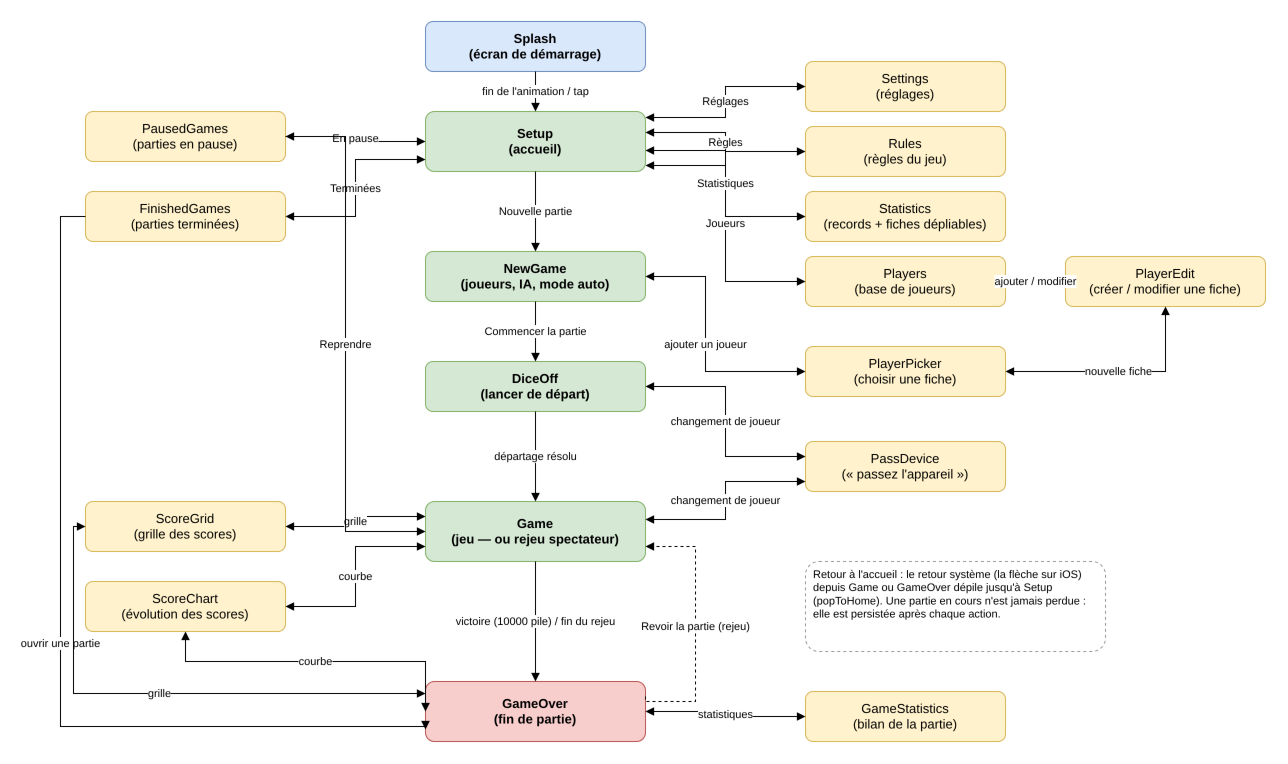

The diagram above was exported from draw.io. Its source (the exported page's mxGraphModel, read from the mxfile embedded in the PNG):
<mxGraphModel dx="1400" dy="900" grid="1" gridSize="10" guides="1" tooltips="1" connect="1" arrows="1" fold="1" page="1" pageScale="1" pageWidth="1300" pageHeight="800" math="0" shadow="0">
  <root>
    <mxCell id="0" />
    <mxCell id="1" parent="0" />
    <mxCell id="splash" value="Splash&#10;(écran de démarrage)" style="rounded=1;whiteSpace=wrap;html=1;fillColor=#dae8fc;strokeColor=#6c8ebf;fontSize=13;fontStyle=1;" vertex="1" parent="1">
      <mxGeometry x="380" y="20" width="220" height="50" as="geometry" />
    </mxCell>
    <mxCell id="setup" value="Setup&#10;(accueil)" style="rounded=1;whiteSpace=wrap;html=1;fillColor=#d5e8d4;strokeColor=#82b366;fontSize=13;fontStyle=1;" vertex="1" parent="1">
      <mxGeometry x="380" y="110" width="220" height="60" as="geometry" />
    </mxCell>
    <mxCell id="paused" value="PausedGames&#10;(parties en pause)" style="rounded=1;whiteSpace=wrap;html=1;fillColor=#fff2cc;strokeColor=#d6b656;fontSize=13;" vertex="1" parent="1">
      <mxGeometry x="40" y="110" width="200" height="50" as="geometry" />
    </mxCell>
    <mxCell id="finished" value="FinishedGames&#10;(parties terminées)" style="rounded=1;whiteSpace=wrap;html=1;fillColor=#fff2cc;strokeColor=#d6b656;fontSize=13;" vertex="1" parent="1">
      <mxGeometry x="40" y="190" width="200" height="50" as="geometry" />
    </mxCell>
    <mxCell id="statistics" value="Statistics&#10;(records + fiches dépliables)" style="rounded=1;whiteSpace=wrap;html=1;fillColor=#fff2cc;strokeColor=#d6b656;fontSize=13;" vertex="1" parent="1">
      <mxGeometry x="760" y="190" width="200" height="50" as="geometry" />
    </mxCell>
    <mxCell id="settings" value="Settings&#10;(réglages)" style="rounded=1;whiteSpace=wrap;html=1;fillColor=#fff2cc;strokeColor=#d6b656;fontSize=13;" vertex="1" parent="1">
      <mxGeometry x="760" y="60" width="200" height="50" as="geometry" />
    </mxCell>
    <mxCell id="rules" value="Rules&#10;(règles du jeu)" style="rounded=1;whiteSpace=wrap;html=1;fillColor=#fff2cc;strokeColor=#d6b656;fontSize=13;" vertex="1" parent="1">
      <mxGeometry x="760" y="125" width="200" height="50" as="geometry" />
    </mxCell>
    <mxCell id="players" value="Players&#10;(base de joueurs)" style="rounded=1;whiteSpace=wrap;html=1;fillColor=#fff2cc;strokeColor=#d6b656;fontSize=13;" vertex="1" parent="1">
      <mxGeometry x="760" y="255" width="200" height="50" as="geometry" />
    </mxCell>
    <mxCell id="playeredit" value="PlayerEdit&#10;(créer / modifier une fiche)" style="rounded=1;whiteSpace=wrap;html=1;fillColor=#fff2cc;strokeColor=#d6b656;fontSize=13;" vertex="1" parent="1">
      <mxGeometry x="1020" y="255" width="200" height="50" as="geometry" />
    </mxCell>
    <mxCell id="newgame" value="NewGame&#10;(joueurs, IA, mode auto)" style="rounded=1;whiteSpace=wrap;html=1;fillColor=#d5e8d4;strokeColor=#82b366;fontSize=13;fontStyle=1;" vertex="1" parent="1">
      <mxGeometry x="380" y="250" width="220" height="50" as="geometry" />
    </mxCell>
    <mxCell id="playerpicker" value="PlayerPicker&#10;(choisir une fiche)" style="rounded=1;whiteSpace=wrap;html=1;fillColor=#fff2cc;strokeColor=#d6b656;fontSize=13;" vertex="1" parent="1">
      <mxGeometry x="760" y="345" width="200" height="50" as="geometry" />
    </mxCell>
    <mxCell id="diceoff" value="DiceOff&#10;(lancer de départ)" style="rounded=1;whiteSpace=wrap;html=1;fillColor=#d5e8d4;strokeColor=#82b366;fontSize=13;fontStyle=1;" vertex="1" parent="1">
      <mxGeometry x="380" y="360" width="220" height="50" as="geometry" />
    </mxCell>
    <mxCell id="passdevice" value="PassDevice&#10;(« passez l'appareil »)" style="rounded=1;whiteSpace=wrap;html=1;fillColor=#fff2cc;strokeColor=#d6b656;fontSize=13;" vertex="1" parent="1">
      <mxGeometry x="760" y="440" width="200" height="50" as="geometry" />
    </mxCell>
    <mxCell id="game" value="Game&#10;(jeu — ou rejeu spectateur)" style="rounded=1;whiteSpace=wrap;html=1;fillColor=#d5e8d4;strokeColor=#82b366;fontSize=13;fontStyle=1;" vertex="1" parent="1">
      <mxGeometry x="380" y="500" width="220" height="60" as="geometry" />
    </mxCell>
    <mxCell id="scoregrid" value="ScoreGrid&#10;(grille des scores)" style="rounded=1;whiteSpace=wrap;html=1;fillColor=#fff2cc;strokeColor=#d6b656;fontSize=13;" vertex="1" parent="1">
      <mxGeometry x="40" y="500" width="200" height="50" as="geometry" />
    </mxCell>
    <mxCell id="scorechart" value="ScoreChart&#10;(évolution des scores)" style="rounded=1;whiteSpace=wrap;html=1;fillColor=#fff2cc;strokeColor=#d6b656;fontSize=13;" vertex="1" parent="1">
      <mxGeometry x="40" y="580" width="200" height="50" as="geometry" />
    </mxCell>
    <mxCell id="gameover" value="GameOver&#10;(fin de partie)" style="rounded=1;whiteSpace=wrap;html=1;fillColor=#f8cecc;strokeColor=#b85450;fontSize=13;fontStyle=1;" vertex="1" parent="1">
      <mxGeometry x="380" y="680" width="220" height="60" as="geometry" />
    </mxCell>
    <mxCell id="gamestats" value="GameStatistics&#10;(bilan de la partie)" style="rounded=1;whiteSpace=wrap;html=1;fillColor=#fff2cc;strokeColor=#d6b656;fontSize=13;" vertex="1" parent="1">
      <mxGeometry x="760" y="690" width="200" height="50" as="geometry" />
    </mxCell>
    <mxCell id="note" value="Retour à l'accueil : le retour système (la flèche sur iOS) depuis Game ou GameOver dépile jusqu'à Setup (popToHome). Une partie en cours n'est jamais perdue : elle est persistée après chaque action." style="rounded=1;whiteSpace=wrap;html=1;fillColor=#ffffff;strokeColor=#999999;fontSize=11;align=left;verticalAlign=top;dashed=1;spacingLeft=6;" vertex="1" parent="1">
      <mxGeometry x="760" y="560" width="300" height="90" as="geometry" />
    </mxCell>
    <mxCell id="e1" value="fin de l'animation / tap" style="edgeStyle=orthogonalEdgeStyle;rounded=0;html=1;fontSize=11;endArrow=block;endFill=1;" edge="1" parent="1" source="splash" target="setup">
      <mxGeometry relative="1" as="geometry" />
    </mxCell>
    <mxCell id="e2" value="Réglages" style="edgeStyle=orthogonalEdgeStyle;rounded=0;html=1;fontSize=11;startArrow=block;startFill=1;endArrow=block;endFill=1;exitX=1;exitY=0.1;entryX=0;entryY=0.5;" edge="1" parent="1" source="setup" target="settings">
      <mxGeometry relative="1" as="geometry" />
    </mxCell>
    <mxCell id="e3" value="Règles" style="edgeStyle=orthogonalEdgeStyle;rounded=0;html=1;fontSize=11;startArrow=block;startFill=1;endArrow=block;endFill=1;exitX=1;exitY=0.35;entryX=0;entryY=0.5;" edge="1" parent="1" source="setup" target="rules">
      <mxGeometry relative="1" as="geometry" />
    </mxCell>
    <mxCell id="e4" value="Joueurs" style="edgeStyle=orthogonalEdgeStyle;rounded=0;html=1;fontSize=11;startArrow=block;startFill=1;endArrow=block;endFill=1;exitX=1;exitY=0.9;entryX=0;entryY=0.5;" edge="1" parent="1" source="setup" target="players">
      <mxGeometry relative="1" as="geometry" />
    </mxCell>
    <mxCell id="e5" value="En pause" style="edgeStyle=orthogonalEdgeStyle;rounded=0;html=1;fontSize=11;startArrow=block;startFill=1;endArrow=block;endFill=1;exitX=0;exitY=0.5;entryX=1;entryY=0.5;" edge="1" parent="1" source="setup" target="paused">
      <mxGeometry relative="1" as="geometry" />
    </mxCell>
    <mxCell id="e6" value="Terminées" style="edgeStyle=orthogonalEdgeStyle;rounded=0;html=1;fontSize=11;startArrow=block;startFill=1;endArrow=block;endFill=1;exitX=0;exitY=0.8;entryX=1;entryY=0.5;" edge="1" parent="1" source="setup" target="finished">
      <mxGeometry relative="1" as="geometry" />
    </mxCell>
    <mxCell id="e7" value="Statistiques" style="edgeStyle=orthogonalEdgeStyle;rounded=0;html=1;fontSize=11;startArrow=block;startFill=1;endArrow=block;endFill=1;exitX=1;exitY=0.65;entryX=0;entryY=0.5;" edge="1" parent="1" source="setup" target="statistics">
      <mxGeometry relative="1" as="geometry" />
    </mxCell>
    <mxCell id="e8" value="Nouvelle partie" style="edgeStyle=orthogonalEdgeStyle;rounded=0;html=1;fontSize=11;endArrow=block;endFill=1;exitX=0.5;exitY=1;entryX=0.5;entryY=0;" edge="1" parent="1" source="setup" target="newgame">
      <mxGeometry relative="1" as="geometry" />
    </mxCell>
    <mxCell id="e9" value="ajouter / modifier" style="edgeStyle=orthogonalEdgeStyle;rounded=0;html=1;fontSize=11;startArrow=block;startFill=1;endArrow=block;endFill=1;exitX=1;exitY=0.5;entryX=0;entryY=0.5;" edge="1" parent="1" source="players" target="playeredit">
      <mxGeometry relative="1" as="geometry" />
    </mxCell>
    <mxCell id="e10" value="ajouter un joueur" style="edgeStyle=orthogonalEdgeStyle;rounded=0;html=1;fontSize=11;startArrow=block;startFill=1;endArrow=block;endFill=1;exitX=1;exitY=0.5;entryX=0;entryY=0.5;" edge="1" parent="1" source="newgame" target="playerpicker">
      <mxGeometry relative="1" as="geometry">
        <Array as="points">
          <mxPoint x="660" y="275" />
          <mxPoint x="660" y="370" />
        </Array>
      </mxGeometry>
    </mxCell>
    <mxCell id="e11" value="nouvelle fiche" style="edgeStyle=orthogonalEdgeStyle;rounded=0;html=1;fontSize=11;startArrow=block;startFill=1;endArrow=block;endFill=1;exitX=1;exitY=0.5;entryX=0.5;entryY=1;" edge="1" parent="1" source="playerpicker" target="playeredit">
      <mxGeometry relative="1" as="geometry" />
    </mxCell>
    <mxCell id="e12" value="Commencer la partie" style="edgeStyle=orthogonalEdgeStyle;rounded=0;html=1;fontSize=11;endArrow=block;endFill=1;" edge="1" parent="1" source="newgame" target="diceoff">
      <mxGeometry relative="1" as="geometry" />
    </mxCell>
    <mxCell id="e13" value="changement de joueur" style="edgeStyle=orthogonalEdgeStyle;rounded=0;html=1;fontSize=11;startArrow=block;startFill=1;endArrow=block;endFill=1;exitX=1;exitY=0.5;entryX=0;entryY=0.3;" edge="1" parent="1" source="diceoff" target="passdevice">
      <mxGeometry relative="1" as="geometry" />
    </mxCell>
    <mxCell id="e14" value="départage résolu" style="edgeStyle=orthogonalEdgeStyle;rounded=0;html=1;fontSize=11;endArrow=block;endFill=1;" edge="1" parent="1" source="diceoff" target="game">
      <mxGeometry relative="1" as="geometry" />
    </mxCell>
    <mxCell id="e15" value="changement de joueur" style="edgeStyle=orthogonalEdgeStyle;rounded=0;html=1;fontSize=11;startArrow=block;startFill=1;endArrow=block;endFill=1;exitX=1;exitY=0.3;entryX=0;entryY=0.8;" edge="1" parent="1" source="game" target="passdevice">
      <mxGeometry relative="1" as="geometry" />
    </mxCell>
    <mxCell id="e16" value="grille" style="edgeStyle=orthogonalEdgeStyle;rounded=0;html=1;fontSize=11;startArrow=block;startFill=1;endArrow=block;endFill=1;exitX=0;exitY=0.25;entryX=1;entryY=0.5;" edge="1" parent="1" source="game" target="scoregrid">
      <mxGeometry relative="1" as="geometry" />
    </mxCell>
    <mxCell id="e17" value="courbe" style="edgeStyle=orthogonalEdgeStyle;rounded=0;html=1;fontSize=11;startArrow=block;startFill=1;endArrow=block;endFill=1;exitX=0;exitY=0.75;entryX=1;entryY=0.5;" edge="1" parent="1" source="game" target="scorechart">
      <mxGeometry relative="1" as="geometry" />
    </mxCell>
    <mxCell id="e18" value="Reprendre" style="edgeStyle=orthogonalEdgeStyle;rounded=0;html=1;fontSize=11;endArrow=block;endFill=1;exitX=1;exitY=0.5;entryX=0;entryY=0.5;" edge="1" parent="1" source="paused" target="game">
      <mxGeometry relative="1" as="geometry">
        <Array as="points">
          <mxPoint x="300" y="135" />
          <mxPoint x="300" y="530" />
        </Array>
      </mxGeometry>
    </mxCell>
    <mxCell id="e19" value="victoire (10000 pile) / fin du rejeu" style="edgeStyle=orthogonalEdgeStyle;rounded=0;html=1;fontSize=11;endArrow=block;endFill=1;" edge="1" parent="1" source="game" target="gameover">
      <mxGeometry relative="1" as="geometry" />
    </mxCell>
    <mxCell id="e20" value="ouvrir une partie" style="edgeStyle=orthogonalEdgeStyle;rounded=0;html=1;fontSize=11;endArrow=block;endFill=1;exitX=0;exitY=0.5;entryX=0;entryY=0.8;" edge="1" parent="1" source="finished" target="gameover">
      <mxGeometry relative="1" as="geometry">
        <Array as="points">
          <mxPoint x="15" y="215" />
          <mxPoint x="15" y="725" />
        </Array>
      </mxGeometry>
    </mxCell>
    <mxCell id="e21" value="grille" style="edgeStyle=orthogonalEdgeStyle;rounded=0;html=1;fontSize=11;startArrow=block;startFill=1;endArrow=block;endFill=1;exitX=0;exitY=0.2;entryX=0;entryY=0.5;" edge="1" parent="1" source="gameover" target="scoregrid">
      <mxGeometry relative="1" as="geometry">
        <Array as="points">
          <mxPoint x="28" y="692" />
          <mxPoint x="28" y="525" />
        </Array>
      </mxGeometry>
    </mxCell>
    <mxCell id="e22" value="courbe" style="edgeStyle=orthogonalEdgeStyle;rounded=0;html=1;fontSize=11;startArrow=block;startFill=1;endArrow=block;endFill=1;exitX=0;exitY=0.5;entryX=0.5;entryY=1;" edge="1" parent="1" source="gameover" target="scorechart">
      <mxGeometry relative="1" as="geometry">
        <Array as="points">
          <mxPoint x="140" y="660" />
        </Array>
      </mxGeometry>
    </mxCell>
    <mxCell id="e23" value="statistiques" style="edgeStyle=orthogonalEdgeStyle;rounded=0;html=1;fontSize=11;startArrow=block;startFill=1;endArrow=block;endFill=1;exitX=1;exitY=0.5;entryX=0;entryY=0.5;" edge="1" parent="1" source="gameover" target="gamestats">
      <mxGeometry relative="1" as="geometry" />
    </mxCell>
    <mxCell id="e24" value="Revoir la partie (rejeu)" style="edgeStyle=orthogonalEdgeStyle;rounded=0;html=1;fontSize=11;endArrow=block;endFill=1;dashed=1;exitX=1;exitY=0.25;entryX=1;entryY=0.75;" edge="1" parent="1" source="gameover" target="game">
      <mxGeometry relative="1" as="geometry">
        <Array as="points">
          <mxPoint x="650" y="700" />
          <mxPoint x="650" y="545" />
        </Array>
      </mxGeometry>
    </mxCell>
  </root>
</mxGraphModel>